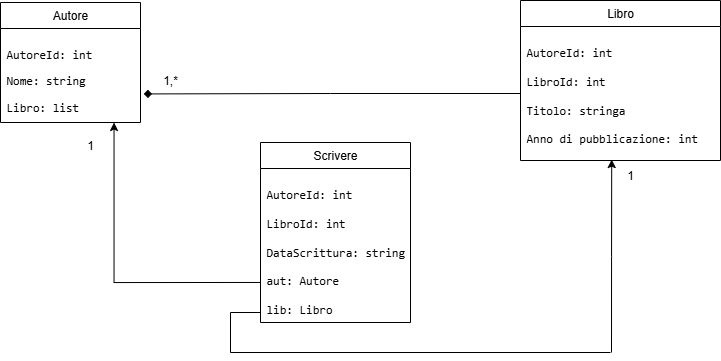

The diagram above was exported from draw.io. Its source (the exported page's mxGraphModel, read from the mxfile embedded in the PNG):
<mxGraphModel dx="992" dy="535" grid="1" gridSize="10" guides="1" tooltips="1" connect="1" arrows="1" fold="1" page="1" pageScale="1" pageWidth="827" pageHeight="1169" math="0" shadow="0">
  <root>
    <mxCell id="0" />
    <mxCell id="1" parent="0" />
    <mxCell id="rlQs9ImiXhsod7Th0MfX-14" value="&lt;font style=&quot;vertical-align: inherit;&quot; dir=&quot;auto&quot;&gt;&lt;font style=&quot;vertical-align: inherit;&quot; dir=&quot;auto&quot;&gt;Autore&lt;/font&gt;&lt;/font&gt;" style="swimlane;fontStyle=0;childLayout=stackLayout;horizontal=1;startSize=26;fillColor=none;horizontalStack=0;resizeParent=1;resizeParentMax=0;resizeLast=0;collapsible=1;marginBottom=0;whiteSpace=wrap;html=1;" parent="1" vertex="1">
      <mxGeometry x="50" y="60" width="140" height="120" as="geometry" />
    </mxCell>
    <mxCell id="rlQs9ImiXhsod7Th0MfX-16" value="&lt;pre&gt;&lt;font style=&quot;vertical-align: inherit;&quot; dir=&quot;auto&quot;&gt;&lt;font style=&quot;vertical-align: inherit;&quot; dir=&quot;auto&quot;&gt;&lt;font style=&quot;vertical-align: inherit;&quot; dir=&quot;auto&quot;&gt;&lt;font style=&quot;vertical-align: inherit;&quot; dir=&quot;auto&quot;&gt;&lt;font style=&quot;vertical-align: inherit;&quot; dir=&quot;auto&quot;&gt;&lt;font style=&quot;vertical-align: inherit;&quot; dir=&quot;auto&quot;&gt;&lt;font style=&quot;vertical-align: inherit;&quot; dir=&quot;auto&quot;&gt;&lt;font style=&quot;vertical-align: inherit;&quot; dir=&quot;auto&quot;&gt;&lt;font style=&quot;vertical-align: inherit;&quot; dir=&quot;auto&quot;&gt;&lt;font style=&quot;vertical-align: inherit;&quot; dir=&quot;auto&quot;&gt;&lt;font style=&quot;vertical-align: inherit;&quot; dir=&quot;auto&quot;&gt;&lt;font style=&quot;vertical-align: inherit;&quot; dir=&quot;auto&quot;&gt;&lt;font style=&quot;vertical-align: inherit;&quot; dir=&quot;auto&quot;&gt;&lt;font style=&quot;vertical-align: inherit;&quot; dir=&quot;auto&quot;&gt;&lt;font style=&quot;vertical-align: inherit;&quot; dir=&quot;auto&quot;&gt;&lt;font style=&quot;vertical-align: inherit;&quot; dir=&quot;auto&quot;&gt;&lt;font style=&quot;vertical-align: inherit;&quot; dir=&quot;auto&quot;&gt;&lt;font style=&quot;vertical-align: inherit;&quot; dir=&quot;auto&quot;&gt;&lt;font style=&quot;vertical-align: inherit;&quot; dir=&quot;auto&quot;&gt;&lt;font style=&quot;vertical-align: inherit;&quot; dir=&quot;auto&quot;&gt;&lt;font style=&quot;vertical-align: inherit;&quot; dir=&quot;auto&quot;&gt;&lt;font style=&quot;vertical-align: inherit;&quot; dir=&quot;auto&quot;&gt;&lt;font style=&quot;vertical-align: inherit;&quot; dir=&quot;auto&quot;&gt;&lt;font style=&quot;vertical-align: inherit;&quot; dir=&quot;auto&quot;&gt;&lt;font style=&quot;vertical-align: inherit;&quot; dir=&quot;auto&quot;&gt;&lt;font style=&quot;vertical-align: inherit;&quot; dir=&quot;auto&quot;&gt;AutoreId: int&lt;/font&gt;&lt;/font&gt;&lt;/font&gt;&lt;/font&gt;&lt;/font&gt;&lt;/font&gt;&lt;/font&gt;&lt;/font&gt;&lt;/font&gt;&lt;/font&gt;&lt;/font&gt;&lt;/font&gt;&lt;/font&gt;&lt;/font&gt;&lt;/font&gt;&lt;/font&gt;&lt;/font&gt;&lt;/font&gt;&lt;/font&gt;&lt;/font&gt;&lt;/font&gt;&lt;/font&gt;&lt;/font&gt;&lt;/font&gt;&lt;/font&gt;&lt;/font&gt;&lt;/pre&gt;&lt;pre&gt;&lt;font style=&quot;vertical-align: inherit;&quot; dir=&quot;auto&quot;&gt;&lt;font style=&quot;vertical-align: inherit;&quot; dir=&quot;auto&quot;&gt;&lt;font style=&quot;vertical-align: inherit;&quot; dir=&quot;auto&quot;&gt;&lt;font style=&quot;vertical-align: inherit;&quot; dir=&quot;auto&quot;&gt;&lt;font style=&quot;vertical-align: inherit;&quot; dir=&quot;auto&quot;&gt;&lt;font style=&quot;vertical-align: inherit;&quot; dir=&quot;auto&quot;&gt;&lt;font style=&quot;vertical-align: inherit;&quot; dir=&quot;auto&quot;&gt;&lt;font style=&quot;vertical-align: inherit;&quot; dir=&quot;auto&quot;&gt;&lt;font style=&quot;vertical-align: inherit;&quot; dir=&quot;auto&quot;&gt;&lt;font style=&quot;vertical-align: inherit;&quot; dir=&quot;auto&quot;&gt;Nome: string&lt;/font&gt;&lt;/font&gt;&lt;/font&gt;&lt;/font&gt;&lt;/font&gt;&lt;/font&gt;&lt;/font&gt;&lt;/font&gt;&lt;/font&gt;&lt;/font&gt;&lt;/pre&gt;&lt;pre&gt;&lt;font style=&quot;vertical-align: inherit;&quot; dir=&quot;auto&quot;&gt;&lt;font style=&quot;vertical-align: inherit;&quot; dir=&quot;auto&quot;&gt;&lt;font style=&quot;vertical-align: inherit;&quot; dir=&quot;auto&quot;&gt;&lt;font style=&quot;vertical-align: inherit;&quot; dir=&quot;auto&quot;&gt;&lt;font style=&quot;vertical-align: inherit;&quot; dir=&quot;auto&quot;&gt;&lt;font style=&quot;vertical-align: inherit;&quot; dir=&quot;auto&quot;&gt;&lt;font style=&quot;vertical-align: inherit;&quot; dir=&quot;auto&quot;&gt;&lt;font style=&quot;vertical-align: inherit;&quot; dir=&quot;auto&quot;&gt;&lt;font style=&quot;vertical-align: inherit;&quot; dir=&quot;auto&quot;&gt;&lt;font style=&quot;vertical-align: inherit;&quot; dir=&quot;auto&quot;&gt;&lt;font style=&quot;vertical-align: inherit;&quot; dir=&quot;auto&quot;&gt;&lt;font style=&quot;vertical-align: inherit;&quot; dir=&quot;auto&quot;&gt;Libro: list&lt;/font&gt;&lt;/font&gt;&lt;/font&gt;&lt;/font&gt;&lt;/font&gt;&lt;/font&gt;&lt;/font&gt;&lt;/font&gt;&lt;/font&gt;&lt;/font&gt;&lt;/font&gt;&lt;/font&gt;&lt;/pre&gt;" style="text;strokeColor=none;fillColor=none;align=left;verticalAlign=top;spacingLeft=4;spacingRight=4;overflow=hidden;rotatable=0;points=[[0,0.5],[1,0.5]];portConstraint=eastwest;whiteSpace=wrap;html=1;" parent="rlQs9ImiXhsod7Th0MfX-14" vertex="1">
      <mxGeometry y="26" width="140" height="94" as="geometry" />
    </mxCell>
    <mxCell id="rlQs9ImiXhsod7Th0MfX-18" value="&lt;font style=&quot;vertical-align: inherit;&quot; dir=&quot;auto&quot;&gt;&lt;font style=&quot;vertical-align: inherit;&quot; dir=&quot;auto&quot;&gt;Scrivere&lt;/font&gt;&lt;/font&gt;" style="swimlane;fontStyle=0;childLayout=stackLayout;horizontal=1;startSize=26;fillColor=none;horizontalStack=0;resizeParent=1;resizeParentMax=0;resizeLast=0;collapsible=1;marginBottom=0;whiteSpace=wrap;html=1;" parent="1" vertex="1">
      <mxGeometry x="310" y="200" width="150" height="180" as="geometry" />
    </mxCell>
    <mxCell id="rlQs9ImiXhsod7Th0MfX-19" value="&lt;pre&gt;&lt;div&gt;&lt;font style=&quot;vertical-align: inherit;&quot; dir=&quot;auto&quot;&gt;&lt;font style=&quot;vertical-align: inherit;&quot; dir=&quot;auto&quot;&gt;&lt;font style=&quot;vertical-align: inherit;&quot; dir=&quot;auto&quot;&gt;&lt;font style=&quot;vertical-align: inherit;&quot; dir=&quot;auto&quot;&gt;&lt;font style=&quot;vertical-align: inherit;&quot; dir=&quot;auto&quot;&gt;&lt;font style=&quot;vertical-align: inherit;&quot; dir=&quot;auto&quot;&gt;&lt;font style=&quot;vertical-align: inherit;&quot; dir=&quot;auto&quot;&gt;&lt;font style=&quot;vertical-align: inherit;&quot; dir=&quot;auto&quot;&gt;AutoreId: int&lt;/font&gt;&lt;/font&gt;&lt;/font&gt;&lt;/font&gt;&lt;/font&gt;&lt;/font&gt;&lt;/font&gt;&lt;/font&gt;&lt;/div&gt;&lt;div&gt;&lt;font style=&quot;vertical-align: inherit;&quot; dir=&quot;auto&quot;&gt;&lt;font style=&quot;vertical-align: inherit;&quot; dir=&quot;auto&quot;&gt;&lt;font style=&quot;vertical-align: inherit;&quot; dir=&quot;auto&quot;&gt;&lt;font style=&quot;vertical-align: inherit;&quot; dir=&quot;auto&quot;&gt;&lt;br&gt;&lt;/font&gt;&lt;/font&gt;&lt;/font&gt;&lt;/font&gt;&lt;/div&gt;&lt;div&gt;&lt;font style=&quot;vertical-align: inherit;&quot; dir=&quot;auto&quot;&gt;&lt;font style=&quot;vertical-align: inherit;&quot; dir=&quot;auto&quot;&gt;&lt;font style=&quot;vertical-align: inherit;&quot; dir=&quot;auto&quot;&gt;&lt;font style=&quot;vertical-align: inherit;&quot; dir=&quot;auto&quot;&gt;&lt;font style=&quot;vertical-align: inherit;&quot; dir=&quot;auto&quot;&gt;&lt;font style=&quot;vertical-align: inherit;&quot; dir=&quot;auto&quot;&gt;&lt;font style=&quot;vertical-align: inherit;&quot; dir=&quot;auto&quot;&gt;&lt;font style=&quot;vertical-align: inherit;&quot; dir=&quot;auto&quot;&gt;&lt;font style=&quot;vertical-align: inherit;&quot; dir=&quot;auto&quot;&gt;&lt;font style=&quot;vertical-align: inherit;&quot; dir=&quot;auto&quot;&gt;LibroId: int&lt;/font&gt;&lt;/font&gt;&lt;/font&gt;&lt;/font&gt;&lt;/font&gt;&lt;/font&gt;&lt;/font&gt;&lt;/font&gt;&lt;/font&gt;&lt;/font&gt;&lt;/div&gt;&lt;div&gt;&lt;font style=&quot;vertical-align: inherit;&quot; dir=&quot;auto&quot;&gt;&lt;font style=&quot;vertical-align: inherit;&quot; dir=&quot;auto&quot;&gt;&lt;font style=&quot;vertical-align: inherit;&quot; dir=&quot;auto&quot;&gt;&lt;font style=&quot;vertical-align: inherit;&quot; dir=&quot;auto&quot;&gt;&lt;br&gt;&lt;/font&gt;&lt;/font&gt;&lt;/font&gt;&lt;/font&gt;&lt;/div&gt;&lt;div&gt;&lt;font style=&quot;vertical-align: inherit;&quot; dir=&quot;auto&quot;&gt;&lt;font style=&quot;vertical-align: inherit;&quot; dir=&quot;auto&quot;&gt;&lt;font style=&quot;vertical-align: inherit;&quot; dir=&quot;auto&quot;&gt;&lt;font style=&quot;vertical-align: inherit;&quot; dir=&quot;auto&quot;&gt;&lt;font style=&quot;vertical-align: inherit;&quot; dir=&quot;auto&quot;&gt;&lt;font style=&quot;vertical-align: inherit;&quot; dir=&quot;auto&quot;&gt;&lt;font style=&quot;vertical-align: inherit;&quot; dir=&quot;auto&quot;&gt;&lt;font style=&quot;vertical-align: inherit;&quot; dir=&quot;auto&quot;&gt;DataScrittura: string&lt;/font&gt;&lt;/font&gt;&lt;/font&gt;&lt;/font&gt;&lt;/font&gt;&lt;/font&gt;&lt;/font&gt;&lt;/font&gt;&lt;/div&gt;&lt;div&gt;&lt;font style=&quot;vertical-align: inherit;&quot; dir=&quot;auto&quot;&gt;&lt;font style=&quot;vertical-align: inherit;&quot; dir=&quot;auto&quot;&gt;&lt;br&gt;&lt;/font&gt;&lt;/font&gt;&lt;/div&gt;&lt;div&gt;&lt;font style=&quot;vertical-align: inherit;&quot; dir=&quot;auto&quot;&gt;&lt;font style=&quot;vertical-align: inherit;&quot; dir=&quot;auto&quot;&gt;aut: Autore&lt;/font&gt;&lt;/font&gt;&lt;/div&gt;&lt;div&gt;&lt;font style=&quot;vertical-align: inherit;&quot; dir=&quot;auto&quot;&gt;&lt;font style=&quot;vertical-align: inherit;&quot; dir=&quot;auto&quot;&gt;&lt;br&gt;&lt;/font&gt;&lt;/font&gt;&lt;/div&gt;&lt;div&gt;&lt;font style=&quot;vertical-align: inherit;&quot; dir=&quot;auto&quot;&gt;&lt;font style=&quot;vertical-align: inherit;&quot; dir=&quot;auto&quot;&gt;lib: Libro&lt;br&gt;&lt;/font&gt;&lt;/font&gt;&lt;font style=&quot;vertical-align: inherit;&quot; dir=&quot;auto&quot;&gt;&lt;font style=&quot;vertical-align: inherit;&quot; dir=&quot;auto&quot;&gt;&lt;font style=&quot;vertical-align: inherit;&quot; dir=&quot;auto&quot;&gt;&lt;/font&gt;&lt;/font&gt;&lt;/font&gt;&lt;font style=&quot;vertical-align: inherit;&quot; dir=&quot;auto&quot;&gt;&lt;font style=&quot;vertical-align: inherit;&quot; dir=&quot;auto&quot;&gt;&lt;br&gt;&lt;/font&gt;&lt;/font&gt;&lt;font style=&quot;vertical-align: inherit;&quot; dir=&quot;auto&quot;&gt;&lt;font style=&quot;vertical-align: inherit;&quot; dir=&quot;auto&quot;&gt;&lt;font style=&quot;vertical-align: inherit;&quot; dir=&quot;auto&quot;&gt;&lt;/font&gt;&lt;/font&gt;&lt;/font&gt;&lt;/div&gt;&lt;/pre&gt;" style="text;strokeColor=none;fillColor=none;align=left;verticalAlign=top;spacingLeft=4;spacingRight=4;overflow=hidden;rotatable=0;points=[[0,0.5],[1,0.5]];portConstraint=eastwest;whiteSpace=wrap;html=1;" parent="rlQs9ImiXhsod7Th0MfX-18" vertex="1">
      <mxGeometry y="26" width="150" height="154" as="geometry" />
    </mxCell>
    <mxCell id="XwBRcXHeb5A1ZPsfSpit-12" value="" style="endArrow=none;html=1;rounded=0;" edge="1" parent="rlQs9ImiXhsod7Th0MfX-18">
      <mxGeometry width="50" height="50" relative="1" as="geometry">
        <mxPoint x="-30" y="210" as="sourcePoint" />
        <mxPoint x="-30" y="170" as="targetPoint" />
      </mxGeometry>
    </mxCell>
    <mxCell id="rlQs9ImiXhsod7Th0MfX-21" value="&lt;font style=&quot;vertical-align: inherit;&quot; dir=&quot;auto&quot;&gt;&lt;font style=&quot;vertical-align: inherit;&quot; dir=&quot;auto&quot;&gt;Libro&lt;/font&gt;&lt;/font&gt;" style="swimlane;fontStyle=0;childLayout=stackLayout;horizontal=1;startSize=26;fillColor=none;horizontalStack=0;resizeParent=1;resizeParentMax=0;resizeLast=0;collapsible=1;marginBottom=0;whiteSpace=wrap;html=1;" parent="1" vertex="1">
      <mxGeometry x="570" y="58" width="200" height="160" as="geometry" />
    </mxCell>
    <mxCell id="rlQs9ImiXhsod7Th0MfX-22" value="&lt;pre&gt;&lt;div&gt;&lt;font style=&quot;vertical-align: inherit;&quot; dir=&quot;auto&quot;&gt;&lt;font style=&quot;vertical-align: inherit;&quot; dir=&quot;auto&quot;&gt;&lt;font style=&quot;vertical-align: inherit;&quot; dir=&quot;auto&quot;&gt;&lt;font style=&quot;vertical-align: inherit;&quot; dir=&quot;auto&quot;&gt;&lt;font style=&quot;vertical-align: inherit;&quot; dir=&quot;auto&quot;&gt;&lt;font style=&quot;vertical-align: inherit;&quot; dir=&quot;auto&quot;&gt;&lt;font style=&quot;vertical-align: inherit;&quot; dir=&quot;auto&quot;&gt;&lt;font style=&quot;vertical-align: inherit;&quot; dir=&quot;auto&quot;&gt;&lt;font style=&quot;vertical-align: inherit;&quot; dir=&quot;auto&quot;&gt;&lt;font style=&quot;vertical-align: inherit;&quot; dir=&quot;auto&quot;&gt;&lt;font style=&quot;vertical-align: inherit;&quot; dir=&quot;auto&quot;&gt;&lt;font style=&quot;vertical-align: inherit;&quot; dir=&quot;auto&quot;&gt;&lt;font style=&quot;vertical-align: inherit;&quot; dir=&quot;auto&quot;&gt;&lt;font style=&quot;vertical-align: inherit;&quot; dir=&quot;auto&quot;&gt;AutoreId: int&lt;/font&gt;&lt;/font&gt;&lt;/font&gt;&lt;/font&gt;&lt;/font&gt;&lt;/font&gt;&lt;/font&gt;&lt;/font&gt;&lt;/font&gt;&lt;/font&gt;&lt;/font&gt;&lt;/font&gt;&lt;/font&gt;&lt;/font&gt;&lt;/div&gt;&lt;div&gt;&lt;font style=&quot;vertical-align: inherit;&quot; dir=&quot;auto&quot;&gt;&lt;font style=&quot;vertical-align: inherit;&quot; dir=&quot;auto&quot;&gt;&lt;br&gt;&lt;/font&gt;&lt;/font&gt;&lt;font style=&quot;vertical-align: inherit;&quot; dir=&quot;auto&quot;&gt;&lt;font style=&quot;vertical-align: inherit;&quot; dir=&quot;auto&quot;&gt;&lt;font style=&quot;vertical-align: inherit;&quot; dir=&quot;auto&quot;&gt;&lt;font style=&quot;vertical-align: inherit;&quot; dir=&quot;auto&quot;&gt;&lt;font style=&quot;vertical-align: inherit;&quot; dir=&quot;auto&quot;&gt;&lt;font style=&quot;vertical-align: inherit;&quot; dir=&quot;auto&quot;&gt;&lt;font style=&quot;vertical-align: inherit;&quot; dir=&quot;auto&quot;&gt;&lt;font style=&quot;vertical-align: inherit;&quot; dir=&quot;auto&quot;&gt;&lt;font style=&quot;vertical-align: inherit;&quot; dir=&quot;auto&quot;&gt;&lt;font style=&quot;vertical-align: inherit;&quot; dir=&quot;auto&quot;&gt;&lt;font style=&quot;vertical-align: inherit;&quot; dir=&quot;auto&quot;&gt;&lt;font style=&quot;vertical-align: inherit;&quot; dir=&quot;auto&quot;&gt;&lt;font style=&quot;vertical-align: inherit;&quot; dir=&quot;auto&quot;&gt;&lt;font style=&quot;vertical-align: inherit;&quot; dir=&quot;auto&quot;&gt;LibroId: int&lt;/font&gt;&lt;/font&gt;&lt;/font&gt;&lt;/font&gt;&lt;/font&gt;&lt;/font&gt;&lt;/font&gt;&lt;/font&gt;&lt;/font&gt;&lt;/font&gt;&lt;/font&gt;&lt;/font&gt;&lt;/font&gt;&lt;/font&gt;&lt;/div&gt;&lt;div&gt;&lt;font style=&quot;vertical-align: inherit;&quot; dir=&quot;auto&quot;&gt;&lt;font style=&quot;vertical-align: inherit;&quot; dir=&quot;auto&quot;&gt;&lt;br&gt;&lt;/font&gt;&lt;/font&gt;&lt;/div&gt;&lt;div&gt;&lt;font style=&quot;vertical-align: inherit;&quot; dir=&quot;auto&quot;&gt;&lt;font style=&quot;vertical-align: inherit;&quot; dir=&quot;auto&quot;&gt;&lt;font style=&quot;vertical-align: inherit;&quot; dir=&quot;auto&quot;&gt;&lt;font style=&quot;vertical-align: inherit;&quot; dir=&quot;auto&quot;&gt;&lt;font style=&quot;vertical-align: inherit;&quot; dir=&quot;auto&quot;&gt;&lt;font style=&quot;vertical-align: inherit;&quot; dir=&quot;auto&quot;&gt;&lt;font style=&quot;vertical-align: inherit;&quot; dir=&quot;auto&quot;&gt;&lt;font style=&quot;vertical-align: inherit;&quot; dir=&quot;auto&quot;&gt;&lt;font style=&quot;vertical-align: inherit;&quot; dir=&quot;auto&quot;&gt;&lt;font style=&quot;vertical-align: inherit;&quot; dir=&quot;auto&quot;&gt;&lt;font style=&quot;vertical-align: inherit;&quot; dir=&quot;auto&quot;&gt;&lt;font style=&quot;vertical-align: inherit;&quot; dir=&quot;auto&quot;&gt;&lt;font style=&quot;vertical-align: inherit;&quot; dir=&quot;auto&quot;&gt;&lt;font style=&quot;vertical-align: inherit;&quot; dir=&quot;auto&quot;&gt;Titolo: stringa&lt;/font&gt;&lt;/font&gt;&lt;/font&gt;&lt;/font&gt;&lt;/font&gt;&lt;/font&gt;&lt;/font&gt;&lt;/font&gt;&lt;/font&gt;&lt;/font&gt;&lt;/font&gt;&lt;/font&gt;&lt;/font&gt;&lt;/font&gt;&lt;/div&gt;&lt;div&gt;&lt;font style=&quot;vertical-align: inherit;&quot; dir=&quot;auto&quot;&gt;&lt;font style=&quot;vertical-align: inherit;&quot; dir=&quot;auto&quot;&gt;&lt;font style=&quot;vertical-align: inherit;&quot; dir=&quot;auto&quot;&gt;&lt;font style=&quot;vertical-align: inherit;&quot; dir=&quot;auto&quot;&gt;&lt;font style=&quot;vertical-align: inherit;&quot; dir=&quot;auto&quot;&gt;&lt;font style=&quot;vertical-align: inherit;&quot; dir=&quot;auto&quot;&gt; &lt;/font&gt;&lt;/font&gt;&lt;/font&gt;&lt;/font&gt;&lt;br&gt;&lt;/font&gt;&lt;/font&gt;&lt;font style=&quot;vertical-align: inherit;&quot; dir=&quot;auto&quot;&gt;&lt;font style=&quot;vertical-align: inherit;&quot; dir=&quot;auto&quot;&gt;&lt;font style=&quot;vertical-align: inherit;&quot; dir=&quot;auto&quot;&gt;&lt;font style=&quot;vertical-align: inherit;&quot; dir=&quot;auto&quot;&gt;&lt;font style=&quot;vertical-align: inherit;&quot; dir=&quot;auto&quot;&gt;&lt;font style=&quot;vertical-align: inherit;&quot; dir=&quot;auto&quot;&gt;&lt;font style=&quot;vertical-align: inherit;&quot; dir=&quot;auto&quot;&gt;&lt;font style=&quot;vertical-align: inherit;&quot; dir=&quot;auto&quot;&gt;&lt;font style=&quot;vertical-align: inherit;&quot; dir=&quot;auto&quot;&gt;&lt;font style=&quot;vertical-align: inherit;&quot; dir=&quot;auto&quot;&gt;&lt;font style=&quot;vertical-align: inherit;&quot; dir=&quot;auto&quot;&gt;&lt;font style=&quot;vertical-align: inherit;&quot; dir=&quot;auto&quot;&gt;Anno di pubblicazione: int&lt;/font&gt;&lt;/font&gt;&lt;/font&gt;&lt;/font&gt;&lt;/font&gt;&lt;/font&gt;&lt;/font&gt;&lt;/font&gt;&lt;/font&gt;&lt;/font&gt;&lt;/font&gt;&lt;/font&gt;&lt;/div&gt;&lt;/pre&gt;" style="text;strokeColor=none;fillColor=none;align=left;verticalAlign=top;spacingLeft=4;spacingRight=4;overflow=hidden;rotatable=0;points=[[0,0.5],[1,0.5]];portConstraint=eastwest;whiteSpace=wrap;html=1;" parent="rlQs9ImiXhsod7Th0MfX-21" vertex="1">
      <mxGeometry y="26" width="200" height="134" as="geometry" />
    </mxCell>
    <mxCell id="XwBRcXHeb5A1ZPsfSpit-7" style="edgeStyle=orthogonalEdgeStyle;rounded=0;orthogonalLoop=1;jettySize=auto;html=1;entryX=1.023;entryY=0.696;entryDx=0;entryDy=0;entryPerimeter=0;endArrow=diamond;endFill=1;" edge="1" parent="1" source="rlQs9ImiXhsod7Th0MfX-22" target="rlQs9ImiXhsod7Th0MfX-16">
      <mxGeometry relative="1" as="geometry" />
    </mxCell>
    <mxCell id="XwBRcXHeb5A1ZPsfSpit-8" value="&lt;font style=&quot;vertical-align: inherit;&quot; dir=&quot;auto&quot;&gt;&lt;font style=&quot;vertical-align: inherit;&quot; dir=&quot;auto&quot;&gt;1,*&lt;/font&gt;&lt;/font&gt;" style="text;html=1;align=center;verticalAlign=middle;whiteSpace=wrap;rounded=0;" vertex="1" parent="1">
      <mxGeometry x="190" y="123" width="60" height="30" as="geometry" />
    </mxCell>
    <mxCell id="XwBRcXHeb5A1ZPsfSpit-10" style="edgeStyle=orthogonalEdgeStyle;rounded=0;orthogonalLoop=1;jettySize=auto;html=1;entryX=0.456;entryY=0.993;entryDx=0;entryDy=0;entryPerimeter=0;" edge="1" parent="1" target="rlQs9ImiXhsod7Th0MfX-22">
      <mxGeometry relative="1" as="geometry">
        <mxPoint x="661" y="410" as="sourcePoint" />
      </mxGeometry>
    </mxCell>
    <mxCell id="XwBRcXHeb5A1ZPsfSpit-3" style="edgeStyle=orthogonalEdgeStyle;rounded=0;orthogonalLoop=1;jettySize=auto;html=1;entryX=0.811;entryY=1;entryDx=0;entryDy=0;entryPerimeter=0;" edge="1" parent="1" target="rlQs9ImiXhsod7Th0MfX-16">
      <mxGeometry relative="1" as="geometry">
        <mxPoint x="163.53999999999996" y="218.004" as="targetPoint" />
        <mxPoint x="310" y="339.97" as="sourcePoint" />
        <Array as="points">
          <mxPoint x="164" y="340" />
        </Array>
      </mxGeometry>
    </mxCell>
    <mxCell id="XwBRcXHeb5A1ZPsfSpit-11" value="" style="endArrow=none;html=1;rounded=0;" edge="1" parent="1">
      <mxGeometry width="50" height="50" relative="1" as="geometry">
        <mxPoint x="280" y="410" as="sourcePoint" />
        <mxPoint x="660" y="410" as="targetPoint" />
      </mxGeometry>
    </mxCell>
    <mxCell id="XwBRcXHeb5A1ZPsfSpit-13" value="" style="endArrow=none;html=1;rounded=0;" edge="1" parent="1">
      <mxGeometry width="50" height="50" relative="1" as="geometry">
        <mxPoint x="280" y="370" as="sourcePoint" />
        <mxPoint x="310" y="370" as="targetPoint" />
      </mxGeometry>
    </mxCell>
    <mxCell id="XwBRcXHeb5A1ZPsfSpit-14" value="1" style="text;html=1;align=center;verticalAlign=middle;whiteSpace=wrap;rounded=0;" vertex="1" parent="1">
      <mxGeometry x="110" y="188" width="60" height="30" as="geometry" />
    </mxCell>
    <mxCell id="XwBRcXHeb5A1ZPsfSpit-15" value="1" style="text;html=1;align=center;verticalAlign=middle;whiteSpace=wrap;rounded=0;" vertex="1" parent="1">
      <mxGeometry x="650" y="218" width="60" height="30" as="geometry" />
    </mxCell>
  </root>
</mxGraphModel>